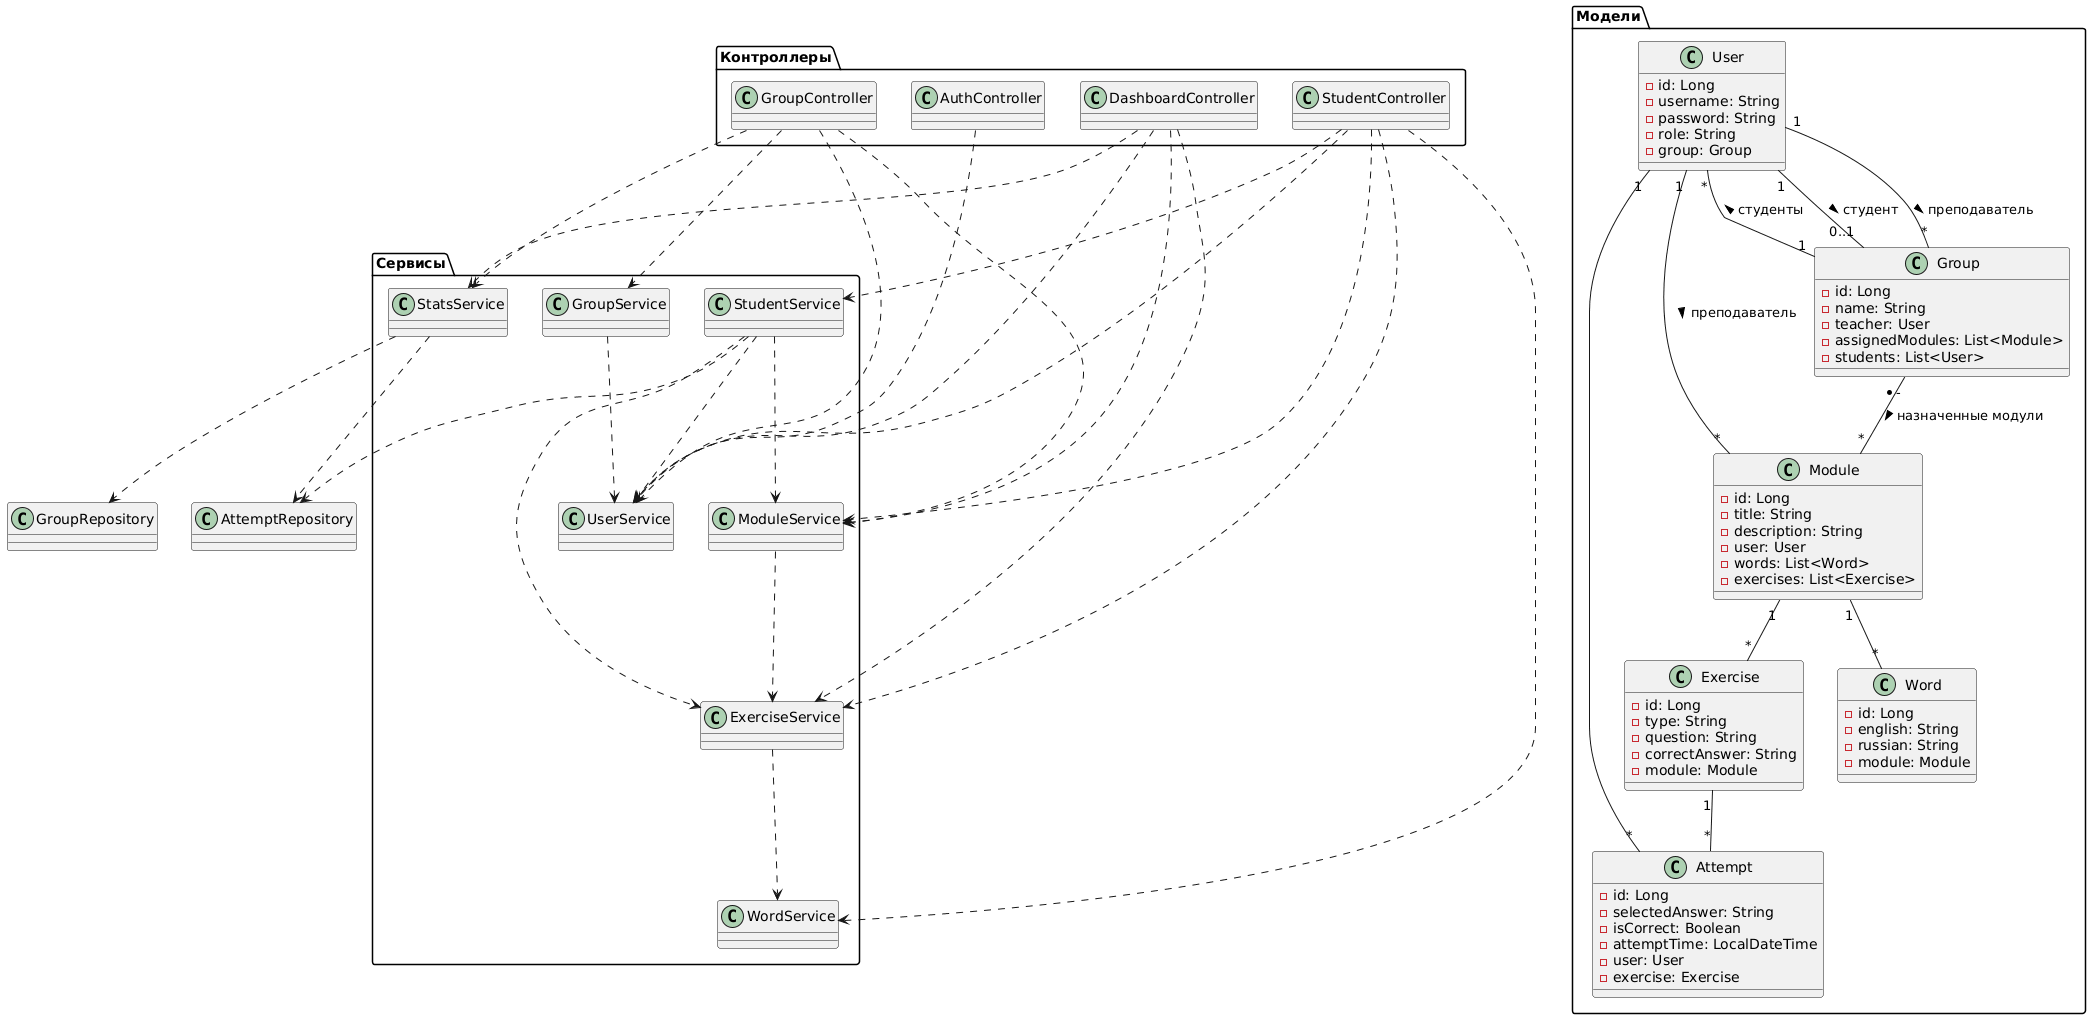

The diagram above was rendered by PlantUML. Its source (embedded in the PNG):
@startuml
package "Модели" {
  class User {
    - id: Long
    - username: String
    - password: String
    - role: String
    - group: Group
  }

  class Group {
    - id: Long
    - name: String
    - teacher: User
    - assignedModules: List<Module>
    - students: List<User>
  }

  class Module {
    - id: Long
    - title: String
    - description: String
    - user: User
    - words: List<Word>
    - exercises: List<Exercise>
  }

  class Word {
    - id: Long
    - english: String
    - russian: String
    - module: Module
  }

  class Exercise {
    - id: Long
    - type: String
    - question: String
    - correctAnswer: String
    - module: Module
  }

  class Attempt {
    - id: Long
    - selectedAnswer: String
    - isCorrect: Boolean
    - attemptTime: LocalDateTime
    - user: User
    - exercise: Exercise
  }
}

package "Сервисы" {
  class UserService
  class ModuleService
  class GroupService
  class ExerciseService
  class StudentService
  class StatsService
  class WordService
}

package "Контроллеры" {
  class AuthController
  class DashboardController
  class GroupController
  class StudentController
}

' Связи между моделями
User "1" -- "*" Attempt
Exercise "1" -- "*" Attempt
Module "1" -- "*" Exercise
Module "1" -- "*" Word
User "1" -- "*" Module : преподаватель >
User "1" -- "0..1" Group : студент >
Group "1" -- "*" User : студенты >
User "1" -- "*" Group : преподаватель >
Group "*-" -- "*" Module : назначенные модули >

' Связи контроллеров и сервисов
AuthController ..> UserService
DashboardController ..> UserService
DashboardController ..> ModuleService
DashboardController ..> ExerciseService
DashboardController ..> StatsService
GroupController ..> GroupService
GroupController ..> UserService
GroupController ..> ModuleService
GroupController ..> StatsService
StudentController ..> StudentService
StudentController ..> UserService
StudentController ..> ExerciseService
StudentController ..> ModuleService
StudentController ..> WordService

' Связи сервисов между собой
ModuleService ..> ExerciseService
GroupService ..> UserService
StudentService ..> ModuleService
StudentService ..> AttemptRepository
StudentService ..> ExerciseService
StudentService ..> UserService
ExerciseService ..> WordService
StatsService ..> AttemptRepository
StatsService ..> GroupRepository
@enduml